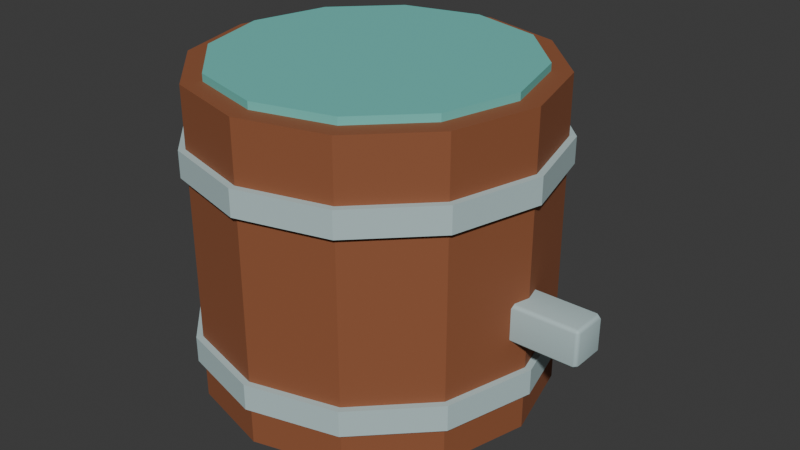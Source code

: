 # Source: cistern.blend  (saved by Blender 4.4.32; exported with 4.5.12 LTS)
import bpy
from mathutils import Matrix  # noqa: F401  (used for matrix-valued properties, if any)

bpy.ops.wm.read_factory_settings(use_empty=True)
scene = bpy.context.scene
scene.name = 'Scene'

# ---- collections
col_collection = bpy.data.collections.new('Collection'); scene.collection.children.link(col_collection)

# ---- materials (node trees are filled in below, after node groups)
mat_toasted_cedar = bpy.data.materials.new('Toasted cedar')
mat_toasted_cedar.diffuse_color = (0.2831, 0.09306, 0.03689, 1.0)
mat_silver_stone = bpy.data.materials.new('Silver stone')
mat_silver_stone.diffuse_color = (0.4678, 0.6105, 0.6172, 1.0)
mat_blue_green_glass = bpy.data.materials.new('Blue green glass')
mat_blue_green_glass.diffuse_color = (0.1559, 0.5583, 0.5029, 1.0)

# ---- material node trees
mat_toasted_cedar.use_nodes = True; mat_toasted_cedar.node_tree.nodes.clear()
_N = mat_toasted_cedar.node_tree.nodes; _L = mat_toasted_cedar.node_tree.links
n0 = _N.new('ShaderNodeBsdfPrincipled'); n0.name = 'Principled BSDF'; n0.location = (10, 300)
n0.inputs[0].default_value = (0.2831, 0.09306, 0.03689, 1.0)
n0.inputs[2].default_value = 0.78
n1 = _N.new('ShaderNodeOutputMaterial'); n1.name = 'Material Output'; n1.location = (300, 300)
_L.new(n0.outputs[0], n1.inputs[0])
n1.is_active_output = True
mat_silver_stone.use_nodes = True; mat_silver_stone.node_tree.nodes.clear()
_N = mat_silver_stone.node_tree.nodes; _L = mat_silver_stone.node_tree.links
n0 = _N.new('ShaderNodeBsdfPrincipled'); n0.name = 'Principled BSDF'; n0.location = (10, 300)
n0.inputs[0].default_value = (0.4678, 0.6105, 0.6172, 1.0)
n0.inputs[2].default_value = 0.78
n1 = _N.new('ShaderNodeOutputMaterial'); n1.name = 'Material Output'; n1.location = (300, 300)
_L.new(n0.outputs[0], n1.inputs[0])
n1.is_active_output = True
mat_blue_green_glass.use_nodes = True; mat_blue_green_glass.node_tree.nodes.clear()
_N = mat_blue_green_glass.node_tree.nodes; _L = mat_blue_green_glass.node_tree.links
n0 = _N.new('ShaderNodeBsdfPrincipled'); n0.name = 'Principled BSDF'; n0.location = (10, 300)
n0.inputs[0].default_value = (0.1559, 0.5583, 0.5029, 1.0)
n0.inputs[2].default_value = 0.78
n1 = _N.new('ShaderNodeOutputMaterial'); n1.name = 'Material Output'; n1.location = (300, 300)
_L.new(n0.outputs[0], n1.inputs[0])
n1.is_active_output = True

# ---- world
world_world = bpy.data.worlds.new('World'); scene.world = world_world
world_world.use_nodes = True; world_world.node_tree.nodes.clear()
_N = world_world.node_tree.nodes; _L = world_world.node_tree.links
n0 = _N.new('ShaderNodeOutputWorld'); n0.name = 'World Output'; n0.location = (300, 300)
n1 = _N.new('ShaderNodeBackground'); n1.name = 'Background'; n1.location = (10, 300)
n1.inputs[0].default_value = (0.05088, 0.05088, 0.05088, 1.0)
_L.new(n1.outputs[0], n0.inputs[0])
n0.is_active_output = True
world_world.color = (0.05088, 0.05088, 0.05088)
world_world.sun_shadow_jitter_overblur = 0.0

# ---- meshes
me_cone_019 = bpy.data.meshes.new('Cone.019')
me_cone_019.from_pydata([(0.0, 0.53, -0.48), (0.0, 0.53, 0.48), (0.265, 0.459, -0.48), (0.265, 0.459, 0.48), (0.459, 0.265, -0.48), (0.459, 0.265, 0.48), (0.53, 0.0, -0.48), (0.53, 0.0, 0.48), (0.459, -0.265, -0.48), (0.459, -0.265, 0.48), (0.265, -0.459, -0.48), (0.265, -0.459, 0.48), (0.0, -0.53, -0.48), (0.0, -0.53, 0.48), (-0.265, -0.459, -0.48), (-0.265, -0.459, 0.48), (-0.459, -0.265, -0.48), (-0.459, -0.265, 0.48), (-0.53, 0.0, -0.48), (-0.53, 0.0, 0.48), (-0.459, 0.265, -0.48), (-0.459, 0.265, 0.48), (-0.265, 0.459, -0.48), (-0.265, 0.459, 0.48)], [], [(0, 1, 3, 2), (2, 3, 5, 4), (4, 5, 7, 6), (6, 7, 9, 8), (8, 9, 11, 10), (10, 11, 13, 12), (12, 13, 15, 14), (14, 15, 17, 16), (16, 17, 19, 18), (18, 19, 21, 20), (3, 1, 23, 21, 19, 17, 15, 13, 11, 9, 7, 5), (20, 21, 23, 22), (22, 23, 1, 0), (0, 2, 4, 6, 8, 10, 12, 14, 16, 18, 20, 22)])
_uv = me_cone_019.uv_layers.new(name='UVMap')
_uv.uv.foreach_set('vector', [1.0, 0.5, 1.0, 1.0, 0.9167, 1.0, 0.9167, 0.5, 0.9167, 0.5, 0.9167, 1.0, 0.8333, 1.0, 0.8333, 0.5, 0.8333, 0.5, 0.8333, 1.0, 0.75, 1.0, 0.75, 0.5, 0.75, 0.5, 0.75, 1.0, 0.6667, 1.0, 0.6667, 0.5, 0.6667, 0.5, 0.6667, 1.0, 0.5833, 1.0, 0.5833, 0.5, 0.5833, 0.5, 0.5833, 1.0, 0.5, 1.0, 0.5, 0.5, 0.5, 0.5, 0.5, 1.0, 0.4167, 1.0, 0.4167, 0.5, 0.4167, 0.5, 0.4167, 1.0, 0.3333, 1.0, 0.3333, 0.5, 0.3333, 0.5, 0.3333, 1.0, 0.25, 1.0, 0.25, 0.5, 0.25, 0.5, 0.25, 1.0, 0.1667, 1.0, 0.1667, 0.5, 0.37, 0.4578, 0.25, 0.49, 0.13, 0.4578, 0.04215, 0.37, 0.01, 0.25, 0.04215, 0.13, 0.13, 0.04215, 0.25, 0.01, 0.37, 0.04215, 0.4578, 0.13, 0.49, 0.25, 0.4578, 0.37, 0.1667, 0.5, 0.1667, 1.0, 0.08333, 1.0, 0.08333, 0.5, 0.08333, 0.5, 0.08333, 1.0, 7.451e-08, 1.0, 7.451e-08, 0.5, 0.75, 0.49, 0.87, 0.4578, 0.9578, 0.37, 0.99, 0.25, 0.9578, 0.13, 0.87, 0.04215, 0.75, 0.01, 0.63, 0.04215, 0.5422, 0.13, 0.51, 0.25, 0.5422, 0.37, 0.63, 0.4578])
me_cone_019.materials.append(mat_toasted_cedar)
me_cone_019.update()
me_cone_020 = bpy.data.meshes.new('Cone.020')
me_cone_020.from_pydata([(0.0, 0.55, -0.04), (0.0, 0.55, 0.04), (0.275, 0.4763, -0.04), (0.275, 0.4763, 0.04), (0.4763, 0.275, -0.04), (0.4763, 0.275, 0.04), (0.55, 0.0, -0.04), (0.55, 0.0, 0.04), (0.4763, -0.275, -0.04), (0.4763, -0.275, 0.04), (0.275, -0.4763, -0.04), (0.275, -0.4763, 0.04), (0.0, -0.55, -0.04), (0.0, -0.55, 0.04), (-0.275, -0.4763, -0.04), (-0.275, -0.4763, 0.04), (-0.4763, -0.275, -0.04), (-0.4763, -0.275, 0.04), (-0.55, 0.0, -0.04), (-0.55, 0.0, 0.04), (-0.4763, 0.275, -0.04), (-0.4763, 0.275, 0.04), (-0.275, 0.4763, -0.04), (-0.275, 0.4763, 0.04)], [], [(0, 1, 3, 2), (2, 3, 5, 4), (4, 5, 7, 6), (6, 7, 9, 8), (8, 9, 11, 10), (10, 11, 13, 12), (12, 13, 15, 14), (14, 15, 17, 16), (16, 17, 19, 18), (18, 19, 21, 20), (3, 1, 23, 21, 19, 17, 15, 13, 11, 9, 7, 5), (20, 21, 23, 22), (22, 23, 1, 0), (0, 2, 4, 6, 8, 10, 12, 14, 16, 18, 20, 22)])
_uv = me_cone_020.uv_layers.new(name='UVMap')
_uv.uv.foreach_set('vector', [1.0, 0.5, 1.0, 1.0, 0.9167, 1.0, 0.9167, 0.5, 0.9167, 0.5, 0.9167, 1.0, 0.8333, 1.0, 0.8333, 0.5, 0.8333, 0.5, 0.8333, 1.0, 0.75, 1.0, 0.75, 0.5, 0.75, 0.5, 0.75, 1.0, 0.6667, 1.0, 0.6667, 0.5, 0.6667, 0.5, 0.6667, 1.0, 0.5833, 1.0, 0.5833, 0.5, 0.5833, 0.5, 0.5833, 1.0, 0.5, 1.0, 0.5, 0.5, 0.5, 0.5, 0.5, 1.0, 0.4167, 1.0, 0.4167, 0.5, 0.4167, 0.5, 0.4167, 1.0, 0.3333, 1.0, 0.3333, 0.5, 0.3333, 0.5, 0.3333, 1.0, 0.25, 1.0, 0.25, 0.5, 0.25, 0.5, 0.25, 1.0, 0.1667, 1.0, 0.1667, 0.5, 0.37, 0.4578, 0.25, 0.49, 0.13, 0.4578, 0.04215, 0.37, 0.01, 0.25, 0.04215, 0.13, 0.13, 0.04215, 0.25, 0.01, 0.37, 0.04215, 0.4578, 0.13, 0.49, 0.25, 0.4578, 0.37, 0.1667, 0.5, 0.1667, 1.0, 0.08333, 1.0, 0.08333, 0.5, 0.08333, 0.5, 0.08333, 1.0, 7.451e-08, 1.0, 7.451e-08, 0.5, 0.75, 0.49, 0.87, 0.4578, 0.9578, 0.37, 0.99, 0.25, 0.9578, 0.13, 0.87, 0.04215, 0.75, 0.01, 0.63, 0.04215, 0.5422, 0.13, 0.51, 0.25, 0.5422, 0.37, 0.63, 0.4578])
me_cone_020.materials.append(mat_silver_stone)
me_cone_020.update()
me_cone_021 = bpy.data.meshes.new('Cone.021')
me_cone_021.from_pydata([(0.0, 0.55, -0.04), (0.0, 0.55, 0.04), (0.275, 0.4763, -0.04), (0.275, 0.4763, 0.04), (0.4763, 0.275, -0.04), (0.4763, 0.275, 0.04), (0.55, 0.0, -0.04), (0.55, 0.0, 0.04), (0.4763, -0.275, -0.04), (0.4763, -0.275, 0.04), (0.275, -0.4763, -0.04), (0.275, -0.4763, 0.04), (0.0, -0.55, -0.04), (0.0, -0.55, 0.04), (-0.275, -0.4763, -0.04), (-0.275, -0.4763, 0.04), (-0.4763, -0.275, -0.04), (-0.4763, -0.275, 0.04), (-0.55, 0.0, -0.04), (-0.55, 0.0, 0.04), (-0.4763, 0.275, -0.04), (-0.4763, 0.275, 0.04), (-0.275, 0.4763, -0.04), (-0.275, 0.4763, 0.04)], [], [(0, 1, 3, 2), (2, 3, 5, 4), (4, 5, 7, 6), (6, 7, 9, 8), (8, 9, 11, 10), (10, 11, 13, 12), (12, 13, 15, 14), (14, 15, 17, 16), (16, 17, 19, 18), (18, 19, 21, 20), (3, 1, 23, 21, 19, 17, 15, 13, 11, 9, 7, 5), (20, 21, 23, 22), (22, 23, 1, 0), (0, 2, 4, 6, 8, 10, 12, 14, 16, 18, 20, 22)])
_uv = me_cone_021.uv_layers.new(name='UVMap')
_uv.uv.foreach_set('vector', [1.0, 0.5, 1.0, 1.0, 0.9167, 1.0, 0.9167, 0.5, 0.9167, 0.5, 0.9167, 1.0, 0.8333, 1.0, 0.8333, 0.5, 0.8333, 0.5, 0.8333, 1.0, 0.75, 1.0, 0.75, 0.5, 0.75, 0.5, 0.75, 1.0, 0.6667, 1.0, 0.6667, 0.5, 0.6667, 0.5, 0.6667, 1.0, 0.5833, 1.0, 0.5833, 0.5, 0.5833, 0.5, 0.5833, 1.0, 0.5, 1.0, 0.5, 0.5, 0.5, 0.5, 0.5, 1.0, 0.4167, 1.0, 0.4167, 0.5, 0.4167, 0.5, 0.4167, 1.0, 0.3333, 1.0, 0.3333, 0.5, 0.3333, 0.5, 0.3333, 1.0, 0.25, 1.0, 0.25, 0.5, 0.25, 0.5, 0.25, 1.0, 0.1667, 1.0, 0.1667, 0.5, 0.37, 0.4578, 0.25, 0.49, 0.13, 0.4578, 0.04215, 0.37, 0.01, 0.25, 0.04215, 0.13, 0.13, 0.04215, 0.25, 0.01, 0.37, 0.04215, 0.4578, 0.13, 0.49, 0.25, 0.4578, 0.37, 0.1667, 0.5, 0.1667, 1.0, 0.08333, 1.0, 0.08333, 0.5, 0.08333, 0.5, 0.08333, 1.0, 7.451e-08, 1.0, 7.451e-08, 0.5, 0.75, 0.49, 0.87, 0.4578, 0.9578, 0.37, 0.99, 0.25, 0.9578, 0.13, 0.87, 0.04215, 0.75, 0.01, 0.63, 0.04215, 0.5422, 0.13, 0.51, 0.25, 0.5422, 0.37, 0.63, 0.4578])
me_cone_021.materials.append(mat_silver_stone)
me_cone_021.update()
me_cone_022 = bpy.data.meshes.new('Cone.022')
me_cone_022.from_pydata([(0.0, 0.47, -0.0125), (0.0, 0.47, 0.0125), (0.235, 0.407, -0.0125), (0.235, 0.407, 0.0125), (0.407, 0.235, -0.0125), (0.407, 0.235, 0.0125), (0.47, 0.0, -0.0125), (0.47, 0.0, 0.0125), (0.407, -0.235, -0.0125), (0.407, -0.235, 0.0125), (0.235, -0.407, -0.0125), (0.235, -0.407, 0.0125), (0.0, -0.47, -0.0125), (0.0, -0.47, 0.0125), (-0.235, -0.407, -0.0125), (-0.235, -0.407, 0.0125), (-0.407, -0.235, -0.0125), (-0.407, -0.235, 0.0125), (-0.47, 0.0, -0.0125), (-0.47, 0.0, 0.0125), (-0.407, 0.235, -0.0125), (-0.407, 0.235, 0.0125), (-0.235, 0.407, -0.0125), (-0.235, 0.407, 0.0125)], [], [(0, 1, 3, 2), (2, 3, 5, 4), (4, 5, 7, 6), (6, 7, 9, 8), (8, 9, 11, 10), (10, 11, 13, 12), (12, 13, 15, 14), (14, 15, 17, 16), (16, 17, 19, 18), (18, 19, 21, 20), (3, 1, 23, 21, 19, 17, 15, 13, 11, 9, 7, 5), (20, 21, 23, 22), (22, 23, 1, 0), (0, 2, 4, 6, 8, 10, 12, 14, 16, 18, 20, 22)])
_uv = me_cone_022.uv_layers.new(name='UVMap')
_uv.uv.foreach_set('vector', [1.0, 0.5, 1.0, 1.0, 0.9167, 1.0, 0.9167, 0.5, 0.9167, 0.5, 0.9167, 1.0, 0.8333, 1.0, 0.8333, 0.5, 0.8333, 0.5, 0.8333, 1.0, 0.75, 1.0, 0.75, 0.5, 0.75, 0.5, 0.75, 1.0, 0.6667, 1.0, 0.6667, 0.5, 0.6667, 0.5, 0.6667, 1.0, 0.5833, 1.0, 0.5833, 0.5, 0.5833, 0.5, 0.5833, 1.0, 0.5, 1.0, 0.5, 0.5, 0.5, 0.5, 0.5, 1.0, 0.4167, 1.0, 0.4167, 0.5, 0.4167, 0.5, 0.4167, 1.0, 0.3333, 1.0, 0.3333, 0.5, 0.3333, 0.5, 0.3333, 1.0, 0.25, 1.0, 0.25, 0.5, 0.25, 0.5, 0.25, 1.0, 0.1667, 1.0, 0.1667, 0.5, 0.37, 0.4578, 0.25, 0.49, 0.13, 0.4578, 0.04215, 0.37, 0.01, 0.25, 0.04215, 0.13, 0.13, 0.04215, 0.25, 0.01, 0.37, 0.04215, 0.4578, 0.13, 0.49, 0.25, 0.4578, 0.37, 0.1667, 0.5, 0.1667, 1.0, 0.08333, 1.0, 0.08333, 0.5, 0.08333, 0.5, 0.08333, 1.0, 7.451e-08, 1.0, 7.451e-08, 0.5, 0.75, 0.49, 0.87, 0.4578, 0.9578, 0.37, 0.99, 0.25, 0.9578, 0.13, 0.87, 0.04215, 0.75, 0.01, 0.63, 0.04215, 0.5422, 0.13, 0.51, 0.25, 0.5422, 0.37, 0.63, 0.4578])
me_cone_022.materials.append(mat_blue_green_glass)
me_cone_022.update()
me_cube_069 = bpy.data.meshes.new('Cube.069')
me_cube_069.from_pydata([(-0.048, -0.048, -0.15), (-0.048, -0.06, -0.138), (-0.06, -0.048, -0.138), (-0.048, -0.06, 0.138), (-0.048, -0.048, 0.15), (-0.06, -0.048, 0.138), (-0.048, 0.048, -0.15), (-0.06, 0.048, -0.138), (-0.048, 0.06, -0.138), (-0.048, 0.048, 0.15), (-0.048, 0.06, 0.138), (-0.06, 0.048, 0.138), (0.048, -0.048, -0.15), (0.06, -0.048, -0.138), (0.048, -0.06, -0.138), (0.048, -0.048, 0.15), (0.048, -0.06, 0.138), (0.06, -0.048, 0.138), (0.048, 0.048, -0.15), (0.048, 0.06, -0.138), (0.06, 0.048, -0.138), (0.048, 0.048, 0.15), (0.06, 0.048, 0.138), (0.048, 0.06, 0.138)], [], [(14, 16, 3, 1), (20, 22, 17, 13), (21, 9, 4, 15), (2, 5, 11, 7), (8, 10, 23, 19), (0, 1, 2), (3, 4, 5), (6, 7, 8), (9, 10, 11), (12, 13, 14), (15, 16, 17), (18, 19, 20), (21, 22, 23), (6, 0, 2, 7), (1, 3, 5, 2), (4, 9, 11, 5), (10, 8, 7, 11), (18, 6, 8, 19), (9, 21, 23, 10), (22, 20, 19, 23), (12, 18, 20, 13), (21, 15, 17, 22), (16, 14, 13, 17), (0, 12, 14, 1), (15, 4, 3, 16), (6, 18, 12, 0)])
_uv = me_cube_069.uv_layers.new(name='UVMap')
_uv.uv.foreach_set('vector', [0.385, 0.775, 0.615, 0.775, 0.615, 0.975, 0.385, 0.975, 0.385, 0.525, 0.615, 0.525, 0.615, 0.725, 0.385, 0.725, 0.65, 0.525, 0.85, 0.525, 0.85, 0.725, 0.65, 0.725, 0.385, 0.025, 0.615, 0.025, 0.615, 0.225, 0.385, 0.225, 0.385, 0.275, 0.615, 0.275, 0.615, 0.475, 0.385, 0.475, 0.15, 0.725, 0.15, 0.75, 0.125, 0.725, 0.615, 0.975, 0.625, 0.975, 0.615, 1.0, 0.15, 0.525, 0.125, 0.525, 0.15, 0.5, 0.625, 0.275, 0.615, 0.275, 0.615, 0.25, 0.35, 0.725, 0.375, 0.725, 0.35, 0.75, 0.625, 0.775, 0.615, 0.775, 0.615, 0.75, 0.35, 0.525, 0.35, 0.5, 0.375, 0.525, 0.625, 0.525, 0.615, 0.525, 0.615, 0.5, 0.15, 0.525, 0.15, 0.725, 0.125, 0.725, 0.125, 0.525, 0.385, 0.0, 0.615, 0.0, 0.615, 0.025, 0.385, 0.025, 0.625, 0.025, 0.625, 0.225, 0.615, 0.225, 0.615, 0.025, 0.615, 0.275, 0.385, 0.275, 0.385, 0.225, 0.615, 0.225, 0.35, 0.525, 0.15, 0.525, 0.15, 0.5, 0.35, 0.5, 0.625, 0.275, 0.625, 0.475, 0.615, 0.475, 0.615, 0.275, 0.615, 0.525, 0.385, 0.525, 0.385, 0.475, 0.615, 0.475, 0.35, 0.725, 0.35, 0.525, 0.385, 0.525, 0.385, 0.725, 0.65, 0.525, 0.65, 0.725, 0.615, 0.725, 0.615, 0.525, 0.615, 0.775, 0.385, 0.775, 0.385, 0.725, 0.615, 0.725, 0.15, 0.725, 0.35, 0.725, 0.35, 0.75, 0.15, 0.75, 0.625, 0.775, 0.625, 0.975, 0.615, 0.975, 0.615, 0.775, 0.15, 0.525, 0.35, 0.525, 0.35, 0.725, 0.15, 0.725])
me_cube_069.materials.append(mat_silver_stone)
me_cube_069.update()
me_cube_069.normals_split_custom_set([tuple(v) for v in zip(*[iter([0.1083, -0.9933, -0.03918, 0.1083, -0.9933, 0.03917, -0.1083, -0.9933, 0.03918, -0.1083, -0.9933, -0.03917, 0.9933, 0.1083, -0.03918, 0.9933, 0.1083, 0.03917, 0.9933, -0.1083, 0.03918, 0.9933, -0.1083, -0.03917, 0.1044, 0.1044, 0.989, -0.1044, 0.1044, 0.989, -0.1044, -0.1044, 0.989, 0.1044, -0.1044, 0.989, -0.9933, -0.1083, -0.03918, -0.9933, -0.1083, 0.03917, -0.9933, 0.1083, 0.03918, -0.9933, 0.1083, -0.03917, -0.1083, 0.9933, -0.03918, -0.1083, 0.9933, 0.03917, 0.1083, 0.9933, 0.03918, 0.1083, 0.9933, -0.03917, -0.1044, -0.1044, -0.989, -0.1084, -0.9933, -0.03912, -0.9933, -0.1083, -0.0392, -0.1083, -0.9933, 0.0392, -0.1044, -0.1044, 0.989, -0.9933, -0.1084, 0.03912, -0.1044, 0.1044, -0.989, -0.9933, 0.1084, -0.03912, -0.1083, 0.9933, -0.0392, -0.1044, 0.1044, 0.989, -0.1084, 0.9933, 0.03912, -0.9933, 0.1083, 0.0392, 0.1044, -0.1044, -0.989, 0.9933, -0.1084, -0.03912, 0.1083, -0.9933, -0.0392, 0.1044, -0.1044, 0.989, 0.1084, -0.9933, 0.03912, 0.9933, -0.1083, 0.0392, 0.1044, 0.1044, -0.989, 0.1084, 0.9933, -0.03912, 0.9933, 0.1083, -0.0392, 0.1044, 0.1044, 0.989, 0.9933, 0.1084, 0.03912, 0.1083, 0.9933, 0.0392, -0.1044, 0.1044, -0.989, -0.1044, -0.1044, -0.989, -0.9933, -0.1083, -0.03915, -0.9933, 0.1083, -0.03915, -0.1083, -0.9933, -0.03917, -0.1083, -0.9933, 0.03917, -0.9933, -0.1083, 0.03917, -0.9933, -0.1083, -0.03917, -0.1044, -0.1044, 0.989, -0.1044, 0.1044, 0.989, -0.9933, 0.1083, 0.03915, -0.9933, -0.1083, 0.03915, -0.1083, 0.9933, 0.03917, -0.1083, 0.9933, -0.03917, -0.9933, 0.1083, -0.03917, -0.9933, 0.1083, 0.03917, 0.1044, 0.1044, -0.989, -0.1044, 0.1044, -0.989, -0.1083, 0.9933, -0.03915, 0.1083, 0.9933, -0.03915, -0.1044, 0.1044, 0.989, 0.1044, 0.1044, 0.989, 0.1083, 0.9933, 0.03915, -0.1083, 0.9933, 0.03915, 0.9933, 0.1083, 0.03917, 0.9933, 0.1083, -0.03917, 0.1083, 0.9933, -0.03917, 0.1083, 0.9933, 0.03917, 0.1044, -0.1044, -0.989, 0.1044, 0.1044, -0.989, 0.9933, 0.1083, -0.03915, 0.9933, -0.1083, -0.03915, 0.1044, 0.1044, 0.989, 0.1044, -0.1044, 0.989, 0.9933, -0.1083, 0.03915, 0.9933, 0.1083, 0.03915, 0.1083, -0.9933, 0.03917, 0.1083, -0.9933, -0.03917, 0.9933, -0.1083, -0.03917, 0.9933, -0.1083, 0.03917, -0.1044, -0.1044, -0.989, 0.1044, -0.1044, -0.989, 0.1083, -0.9933, -0.03915, -0.1083, -0.9933, -0.03915, 0.1044, -0.1044, 0.989, -0.1044, -0.1044, 0.989, -0.1083, -0.9933, 0.03915, 0.1083, -0.9933, 0.03915, -0.1044, 0.1044, -0.989, 0.1044, 0.1044, -0.989, 0.1044, -0.1044, -0.989, -0.1044, -0.1044, -0.989])] * 3)])

# ---- objects
ob_cistern = bpy.data.objects.new('Cistern', None)
ob_tank = bpy.data.objects.new('Tank', me_cone_019)
ob_band = bpy.data.objects.new('Band', me_cone_020)
ob_band_001 = bpy.data.objects.new('Band.001', me_cone_021)
ob_water = bpy.data.objects.new('Water', me_cone_022)
ob_outlet = bpy.data.objects.new('Outlet', me_cube_069)

# ---- transforms, parenting, visibility, modifiers, constraints
ob_cistern.location = (0.0, 0.0, 0.0)
ob_tank.parent = ob_cistern
ob_tank.location = (0.0, 0.0, 0.48)
ob_band.parent = ob_cistern
ob_band.location = (0.0, 0.0, 0.16)
ob_band_001.parent = ob_cistern
ob_band_001.location = (0.0, 0.0, 0.74)
ob_water.parent = ob_cistern
ob_water.location = (0.0, 0.0, 0.97)
ob_outlet.parent = ob_cistern
ob_outlet.location = (0.57, 0.0, 0.36)
ob_outlet.rotation_euler = (1.571, -0.0, 1.571)

# ---- collection membership
col_collection.objects.link(ob_cistern)
col_collection.objects.link(ob_tank)
col_collection.objects.link(ob_band)
col_collection.objects.link(ob_band_001)
col_collection.objects.link(ob_water)
col_collection.objects.link(ob_outlet)

# ---- scene / render settings (as saved in the file)
scene.frame_start = 1; scene.frame_end = 250; scene.frame_set(1)
scene.render.engine = 'BLENDER_EEVEE_NEXT'
bpy.context.view_layer.update()

# ---- added for rendering (the .blend has no active camera and no usable light): camera, sun
cam_auto = bpy.data.cameras.new('AutoCamera')
cam_auto.lens = 50.0
cam_auto.sensor_width = 36.0
cam_auto.clip_end = 1000.0
ob_auto_camera = bpy.data.objects.new('AutoCamera', cam_auto)
scene.collection.objects.link(ob_auto_camera)
ob_auto_camera.location = (1.88579, -2.16095, 1.93189)
ob_auto_camera.rotation_euler = (1.09748, -7.21219e-08, 0.694738)
scene.camera = ob_auto_camera
light_auto_sun = bpy.data.lights.new('AutoSun', 'SUN')
light_auto_sun.energy = 3.0
light_auto_sun.angle = 0.0523599
ob_auto_sun = bpy.data.objects.new('AutoSun', light_auto_sun)
scene.collection.objects.link(ob_auto_sun)
ob_auto_sun.rotation_euler = (0.872665, 0.174533, 0.523599)
bpy.context.view_layer.update()
